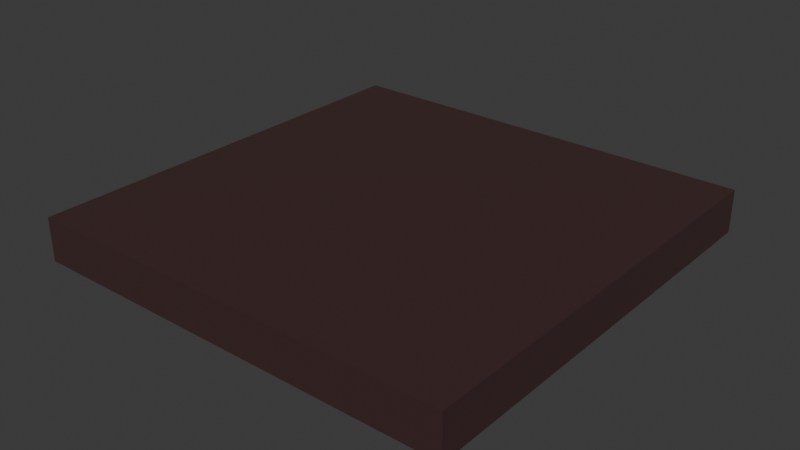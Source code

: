 # Source: floortile.blend  (saved by Blender 4.3.34; exported with 4.5.12 LTS)
import bpy
from mathutils import Matrix  # noqa: F401  (used for matrix-valued properties, if any)

bpy.ops.wm.read_factory_settings(use_empty=True)
scene = bpy.context.scene
scene.name = 'Scene'

# ---- collections
col_collection = bpy.data.collections.new('Collection'); scene.collection.children.link(col_collection)

# ---- materials (node trees are filled in below, after node groups)
mat_ground = bpy.data.materials.new('Ground')
mat_ground.alpha_threshold = 0.0
mat_ground.roughness = 0.5
mat_ground.line_color = (0.0, 0.0, 0.0, 1.0)
mat_groundbackside = bpy.data.materials.new('GroundBackside')

# ---- material node trees
mat_ground.use_nodes = True; mat_ground.node_tree.nodes.clear()
_N = mat_ground.node_tree.nodes; _L = mat_ground.node_tree.links
n0 = _N.new('ShaderNodeOutputMaterial'); n0.name = 'Material Output'; n0.location = (300, 300)
n1 = _N.new('ShaderNodeBsdfPrincipled'); n1.name = 'Principled BSDF'; n1.location = (10, 300)
n1.inputs[0].default_value = (0.05744, 0.02673, 0.02763, 1.0)
n1.inputs[3].default_value = 1.45
_L.new(n1.outputs[0], n0.inputs[0])
n0.is_active_output = True
mat_groundbackside.use_nodes = True; mat_groundbackside.node_tree.nodes.clear()
_N = mat_groundbackside.node_tree.nodes; _L = mat_groundbackside.node_tree.links
n0 = _N.new('ShaderNodeBsdfPrincipled'); n0.name = 'Principled BSDF'; n0.location = (10, 300)
n0.inputs[0].default_value = (0.08494, 0.01496, 0.005432, 1.0)
n1 = _N.new('ShaderNodeOutputMaterial'); n1.name = 'Material Output'; n1.location = (300, 300)
_L.new(n0.outputs[0], n1.inputs[0])
n1.is_active_output = True

# ---- world
world_world = bpy.data.worlds.new('World'); scene.world = world_world
world_world.use_nodes = True; world_world.node_tree.nodes.clear()
_N = world_world.node_tree.nodes; _L = world_world.node_tree.links
n0 = _N.new('ShaderNodeOutputWorld'); n0.name = 'World Output'; n0.location = (300, 300)
n1 = _N.new('ShaderNodeBackground'); n1.name = 'Background'; n1.location = (10, 300)
n1.inputs[0].default_value = (0.05088, 0.05088, 0.05088, 1.0)
_L.new(n1.outputs[0], n0.inputs[0])
n0.is_active_output = True
world_world.color = (0.05088, 0.05088, 0.05088)
world_world.sun_shadow_jitter_overblur = 0.0

# ---- meshes
me_cube = bpy.data.meshes.new('Cube')
me_cube.from_pydata([(0.5, 0.5, 0.05), (0.5, 0.5, -0.05), (0.5, -0.5, 0.05), (0.5, -0.5, -0.05), (-0.5, 0.5, 0.05), (-0.5, 0.5, -0.05), (-0.5, -0.5, 0.05), (-0.5, -0.5, -0.05)], [], [(0, 4, 6, 2), (3, 2, 6, 7), (7, 6, 4, 5), (5, 1, 3, 7), (1, 0, 2, 3), (5, 4, 0, 1)])
me_cube.polygons.foreach_set('material_index', [0, 0, 0, 1, 0, 0])
_uv = me_cube.uv_layers.new(name='UVMap')
_uv.uv.foreach_set('vector', [0.9167, 0.9167, 0.08333, 0.9167, 0.08333, 0.08333, 0.9167, 0.08333, 0.9167, 3.322e-08, 0.9167, 0.08333, 0.08333, 0.08333, 0.08333, 1.637e-08, -2.709e-09, 0.08333, 0.08333, 0.08333, 0.08333, 0.9167, -5.371e-08, 0.9167, 1.0, 1.0, 0.0, 1.0, 0.0, 8.429e-08, 1.0, 0.0, 1.0, 0.9167, 0.9167, 0.9167, 0.9167, 0.08333, 1.0, 0.08333, 0.08333, 1.0, 0.08333, 0.9167, 0.9167, 0.9167, 0.9167, 1.0])
me_cube.materials.append(mat_ground)
me_cube.materials.append(mat_groundbackside)
me_cube.use_mirror_vertex_groups = False
me_cube.update()

# ---- objects
ob_ground = bpy.data.objects.new('Ground', me_cube)

# ---- transforms, parenting, visibility, modifiers, constraints
ob_ground.location = (0.0, 0.0, 0.0)
ob_ground.lock_rotations_4d = False
ob_ground.empty_display_type = 'ARROWS'
ob_ground.lineart.crease_threshold = 0.0

# ---- collection membership
col_collection.objects.link(ob_ground)

# ---- scene / render settings (as saved in the file)
scene.frame_start = 1; scene.frame_end = 250; scene.frame_set(1)
scene.render.engine = 'BLENDER_EEVEE_NEXT'
bpy.context.view_layer.update()

# ---- added for rendering (the .blend has no active camera and no usable light): camera, sun
cam_auto = bpy.data.cameras.new('AutoCamera')
cam_auto.lens = 50.0
cam_auto.sensor_width = 36.0
cam_auto.clip_end = 1000.0
ob_auto_camera = bpy.data.objects.new('AutoCamera', cam_auto)
scene.collection.objects.link(ob_auto_camera)
ob_auto_camera.location = (1.31173, -1.57408, 1.04939)
ob_auto_camera.rotation_euler = (1.09748, -7.21219e-08, 0.694738)
scene.camera = ob_auto_camera
light_auto_sun = bpy.data.lights.new('AutoSun', 'SUN')
light_auto_sun.energy = 3.0
light_auto_sun.angle = 0.0523599
ob_auto_sun = bpy.data.objects.new('AutoSun', light_auto_sun)
scene.collection.objects.link(ob_auto_sun)
ob_auto_sun.rotation_euler = (0.872665, 0.174533, 0.523599)
bpy.context.view_layer.update()
